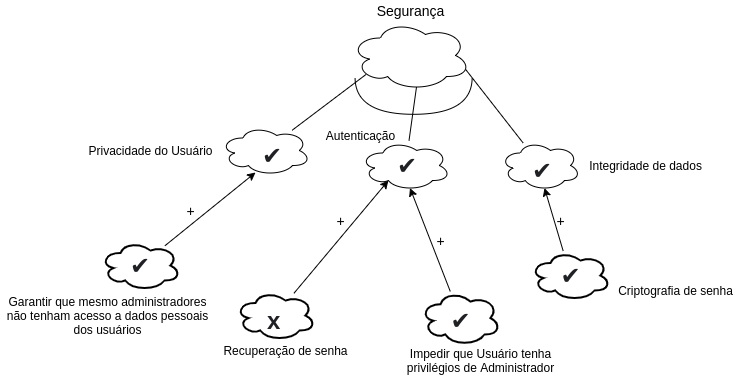

The diagram above was exported from draw.io. Its source (the exported page's mxGraphModel, read from the mxfile embedded in the PNG):
<mxGraphModel dx="796" dy="462" grid="1" gridSize="10" guides="1" tooltips="1" connect="1" arrows="1" fold="1" page="1" pageScale="1" pageWidth="850" pageHeight="1100" math="0" shadow="0">
  <root>
    <mxCell id="0" />
    <mxCell id="1" parent="0" />
    <mxCell id="8B_UWBOy5HelDt7LgQod-1" value="" style="ellipse;shape=cloud;whiteSpace=wrap;html=1;" parent="1" vertex="1">
      <mxGeometry x="350" y="70" width="120" height="70" as="geometry" />
    </mxCell>
    <mxCell id="8B_UWBOy5HelDt7LgQod-2" value="&lt;font style=&quot;font-size: 14px&quot;&gt;Segurança&lt;/font&gt;" style="text;html=1;align=center;verticalAlign=middle;resizable=0;points=[];autosize=1;" parent="1" vertex="1">
      <mxGeometry x="370" y="50" width="80" height="20" as="geometry" />
    </mxCell>
    <mxCell id="5OssYIo0n2cL2o7qmnMD-6" style="edgeStyle=none;rounded=0;orthogonalLoop=1;jettySize=auto;html=1;entryX=0.13;entryY=0.77;entryDx=0;entryDy=0;entryPerimeter=0;endArrow=none;endFill=0;" parent="1" source="8B_UWBOy5HelDt7LgQod-3" target="8B_UWBOy5HelDt7LgQod-1" edge="1">
      <mxGeometry relative="1" as="geometry" />
    </mxCell>
    <mxCell id="8B_UWBOy5HelDt7LgQod-3" value="" style="ellipse;shape=cloud;whiteSpace=wrap;html=1;" parent="1" vertex="1">
      <mxGeometry x="220" y="175" width="90" height="50" as="geometry" />
    </mxCell>
    <mxCell id="8B_UWBOy5HelDt7LgQod-4" value="Privacidade do Usuário" style="text;html=1;align=center;verticalAlign=middle;resizable=0;points=[];autosize=1;" parent="1" vertex="1">
      <mxGeometry x="80" y="190" width="140" height="20" as="geometry" />
    </mxCell>
    <mxCell id="5OssYIo0n2cL2o7qmnMD-7" style="edgeStyle=none;rounded=0;orthogonalLoop=1;jettySize=auto;html=1;entryX=0.96;entryY=0.7;entryDx=0;entryDy=0;entryPerimeter=0;endArrow=none;endFill=0;" parent="1" source="8B_UWBOy5HelDt7LgQod-5" target="8B_UWBOy5HelDt7LgQod-1" edge="1">
      <mxGeometry relative="1" as="geometry" />
    </mxCell>
    <mxCell id="8B_UWBOy5HelDt7LgQod-5" value="" style="ellipse;shape=cloud;whiteSpace=wrap;html=1;" parent="1" vertex="1">
      <mxGeometry x="500" y="190" width="80" height="50" as="geometry" />
    </mxCell>
    <mxCell id="8B_UWBOy5HelDt7LgQod-6" value="Integridade de dados" style="text;html=1;align=center;verticalAlign=middle;resizable=0;points=[];autosize=1;" parent="1" vertex="1">
      <mxGeometry x="580" y="205" width="130" height="20" as="geometry" />
    </mxCell>
    <mxCell id="5OssYIo0n2cL2o7qmnMD-3" style="rounded=0;orthogonalLoop=1;jettySize=auto;html=1;entryX=0.389;entryY=0.94;entryDx=0;entryDy=0;entryPerimeter=0;" parent="1" source="5OssYIo0n2cL2o7qmnMD-1" target="8B_UWBOy5HelDt7LgQod-3" edge="1">
      <mxGeometry relative="1" as="geometry" />
    </mxCell>
    <mxCell id="5OssYIo0n2cL2o7qmnMD-1" value="" style="ellipse;shape=cloud;whiteSpace=wrap;html=1;strokeWidth=2;" parent="1" vertex="1">
      <mxGeometry x="100" y="290" width="80" height="50" as="geometry" />
    </mxCell>
    <mxCell id="5OssYIo0n2cL2o7qmnMD-2" value="Garantir que mesmo administradores não tenham acesso a dados pessoais dos usuários" style="text;html=1;strokeColor=none;fillColor=none;align=center;verticalAlign=middle;whiteSpace=wrap;rounded=0;" parent="1" vertex="1">
      <mxGeometry y="340" width="215" height="50" as="geometry" />
    </mxCell>
    <mxCell id="5OssYIo0n2cL2o7qmnMD-4" value="&lt;font style=&quot;font-size: 14px&quot;&gt;+&lt;/font&gt;" style="text;html=1;align=center;verticalAlign=middle;resizable=0;points=[];autosize=1;" parent="1" vertex="1">
      <mxGeometry x="180" y="250" width="20" height="20" as="geometry" />
    </mxCell>
    <mxCell id="5OssYIo0n2cL2o7qmnMD-5" value="Criptografia de senha" style="text;html=1;align=center;verticalAlign=middle;resizable=0;points=[];autosize=1;" parent="1" vertex="1">
      <mxGeometry x="610" y="330" width="130" height="20" as="geometry" />
    </mxCell>
    <mxCell id="5OssYIo0n2cL2o7qmnMD-9" style="edgeStyle=none;rounded=0;orthogonalLoop=1;jettySize=auto;html=1;entryX=0.55;entryY=0.95;entryDx=0;entryDy=0;entryPerimeter=0;endArrow=classic;endFill=1;" parent="1" source="5OssYIo0n2cL2o7qmnMD-8" target="8B_UWBOy5HelDt7LgQod-5" edge="1">
      <mxGeometry relative="1" as="geometry" />
    </mxCell>
    <mxCell id="5OssYIo0n2cL2o7qmnMD-8" value="" style="ellipse;shape=cloud;whiteSpace=wrap;html=1;strokeWidth=2;" parent="1" vertex="1">
      <mxGeometry x="530" y="300" width="80" height="50" as="geometry" />
    </mxCell>
    <mxCell id="5OssYIo0n2cL2o7qmnMD-10" value="&lt;font style=&quot;font-size: 14px&quot;&gt;+&lt;/font&gt;" style="text;html=1;align=center;verticalAlign=middle;resizable=0;points=[];autosize=1;" parent="1" vertex="1">
      <mxGeometry x="550" y="260" width="20" height="20" as="geometry" />
    </mxCell>
    <mxCell id="5OssYIo0n2cL2o7qmnMD-14" style="edgeStyle=none;rounded=0;orthogonalLoop=1;jettySize=auto;html=1;entryX=0.55;entryY=0.95;entryDx=0;entryDy=0;entryPerimeter=0;endArrow=none;endFill=0;" parent="1" source="5OssYIo0n2cL2o7qmnMD-12" target="8B_UWBOy5HelDt7LgQod-1" edge="1">
      <mxGeometry relative="1" as="geometry" />
    </mxCell>
    <mxCell id="5OssYIo0n2cL2o7qmnMD-12" value="" style="ellipse;shape=cloud;whiteSpace=wrap;html=1;strokeWidth=1;" parent="1" vertex="1">
      <mxGeometry x="360" y="190" width="90" height="50" as="geometry" />
    </mxCell>
    <mxCell id="5OssYIo0n2cL2o7qmnMD-13" value="Autenticação" style="text;html=1;align=center;verticalAlign=middle;resizable=0;points=[];autosize=1;" parent="1" vertex="1">
      <mxGeometry x="320" y="175" width="80" height="20" as="geometry" />
    </mxCell>
    <mxCell id="5OssYIo0n2cL2o7qmnMD-16" style="edgeStyle=none;rounded=0;orthogonalLoop=1;jettySize=auto;html=1;entryX=0.31;entryY=0.8;entryDx=0;entryDy=0;entryPerimeter=0;endArrow=classic;endFill=1;" parent="1" source="5OssYIo0n2cL2o7qmnMD-15" target="5OssYIo0n2cL2o7qmnMD-12" edge="1">
      <mxGeometry relative="1" as="geometry" />
    </mxCell>
    <mxCell id="5OssYIo0n2cL2o7qmnMD-15" value="" style="ellipse;shape=cloud;whiteSpace=wrap;html=1;strokeWidth=2;" parent="1" vertex="1">
      <mxGeometry x="235" y="340" width="80" height="50" as="geometry" />
    </mxCell>
    <mxCell id="5OssYIo0n2cL2o7qmnMD-17" value="Recuperação de senha" style="text;html=1;align=center;verticalAlign=middle;resizable=0;points=[];autosize=1;" parent="1" vertex="1">
      <mxGeometry x="215" y="390" width="140" height="20" as="geometry" />
    </mxCell>
    <mxCell id="5OssYIo0n2cL2o7qmnMD-19" value="&lt;font style=&quot;font-size: 14px&quot;&gt;+&lt;/font&gt;" style="text;html=1;align=center;verticalAlign=middle;resizable=0;points=[];autosize=1;" parent="1" vertex="1">
      <mxGeometry x="330" y="260" width="20" height="20" as="geometry" />
    </mxCell>
    <mxCell id="5OssYIo0n2cL2o7qmnMD-21" style="edgeStyle=none;rounded=0;orthogonalLoop=1;jettySize=auto;html=1;entryX=0.55;entryY=0.95;entryDx=0;entryDy=0;entryPerimeter=0;endArrow=classic;endFill=1;" parent="1" source="5OssYIo0n2cL2o7qmnMD-20" target="5OssYIo0n2cL2o7qmnMD-12" edge="1">
      <mxGeometry relative="1" as="geometry" />
    </mxCell>
    <mxCell id="5OssYIo0n2cL2o7qmnMD-20" value="" style="ellipse;shape=cloud;whiteSpace=wrap;html=1;strokeWidth=2;" parent="1" vertex="1">
      <mxGeometry x="420" y="340" width="80" height="55" as="geometry" />
    </mxCell>
    <mxCell id="5OssYIo0n2cL2o7qmnMD-22" value="Impedir que Usuário tenha&lt;br&gt;privilégios de Administrador" style="text;html=1;align=center;verticalAlign=middle;resizable=0;points=[];autosize=1;" parent="1" vertex="1">
      <mxGeometry x="400" y="395" width="160" height="30" as="geometry" />
    </mxCell>
    <mxCell id="5OssYIo0n2cL2o7qmnMD-23" value="&lt;font style=&quot;font-size: 14px&quot;&gt;+&lt;/font&gt;" style="text;html=1;align=center;verticalAlign=middle;resizable=0;points=[];autosize=1;" parent="1" vertex="1">
      <mxGeometry x="430" y="280" width="20" height="20" as="geometry" />
    </mxCell>
    <mxCell id="5OssYIo0n2cL2o7qmnMD-24" value="" style="shape=requiredInterface;html=1;verticalLabelPosition=bottom;strokeWidth=1;rotation=90;" parent="1" vertex="1">
      <mxGeometry x="394.73" y="86.89" width="36.76" height="117.07" as="geometry" />
    </mxCell>
    <mxCell id="OOReeOL0vkde0k2mBiXO-1" value="&lt;span style=&quot;color: rgb(32 , 33 , 36) ; font-family: &amp;#34;arial&amp;#34; , sans-serif ; font-size: 24px ; text-align: left ; background-color: rgb(255 , 255 , 255)&quot;&gt;✔&lt;/span&gt;" style="text;html=1;strokeColor=none;fillColor=none;align=center;verticalAlign=middle;whiteSpace=wrap;rounded=0;" vertex="1" parent="1">
      <mxGeometry x="120" y="305" width="40" height="20" as="geometry" />
    </mxCell>
    <mxCell id="OOReeOL0vkde0k2mBiXO-3" value="&lt;span style=&quot;color: rgb(32 , 33 , 36) ; font-family: &amp;#34;arial&amp;#34; , sans-serif ; font-size: 24px ; font-style: normal ; letter-spacing: normal ; text-align: left ; text-indent: 0px ; text-transform: none ; word-spacing: 0px ; background-color: rgb(255 , 255 , 255) ; display: inline ; float: none&quot;&gt;&lt;b&gt;x&lt;/b&gt;&lt;/span&gt;" style="text;whiteSpace=wrap;html=1;" vertex="1" parent="1">
      <mxGeometry x="265" y="350" width="50" height="30" as="geometry" />
    </mxCell>
    <mxCell id="OOReeOL0vkde0k2mBiXO-5" value="&lt;span style=&quot;color: rgb(32 , 33 , 36) ; font-family: &amp;#34;arial&amp;#34; , sans-serif ; font-size: 24px ; text-align: left ; background-color: rgb(255 , 255 , 255)&quot;&gt;✔&lt;/span&gt;" style="text;html=1;align=center;verticalAlign=middle;resizable=0;points=[];autosize=1;" vertex="1" parent="1">
      <mxGeometry x="440" y="360" width="40" height="20" as="geometry" />
    </mxCell>
    <mxCell id="OOReeOL0vkde0k2mBiXO-6" value="&lt;span style=&quot;color: rgb(32 , 33 , 36) ; font-family: &amp;#34;arial&amp;#34; , sans-serif ; font-size: 24px ; text-align: left ; background-color: rgb(255 , 255 , 255)&quot;&gt;✔&lt;/span&gt;" style="text;html=1;align=center;verticalAlign=middle;resizable=0;points=[];autosize=1;" vertex="1" parent="1">
      <mxGeometry x="550" y="315" width="40" height="20" as="geometry" />
    </mxCell>
    <mxCell id="OOReeOL0vkde0k2mBiXO-7" value="&lt;meta charset=&quot;utf-8&quot;&gt;&lt;span style=&quot;color: rgb(32, 33, 36); font-family: arial, sans-serif; font-size: 24px; font-style: normal; font-weight: 400; letter-spacing: normal; text-align: left; text-indent: 0px; text-transform: none; word-spacing: 0px; background-color: rgb(255, 255, 255); display: inline; float: none;&quot;&gt;✔&lt;/span&gt;" style="text;whiteSpace=wrap;html=1;" vertex="1" parent="1">
      <mxGeometry x="260" y="185" width="50" height="30" as="geometry" />
    </mxCell>
    <mxCell id="OOReeOL0vkde0k2mBiXO-8" value="&lt;meta charset=&quot;utf-8&quot;&gt;&lt;span style=&quot;color: rgb(32, 33, 36); font-family: arial, sans-serif; font-size: 24px; font-style: normal; font-weight: 400; letter-spacing: normal; text-align: left; text-indent: 0px; text-transform: none; word-spacing: 0px; background-color: rgb(255, 255, 255); display: inline; float: none;&quot;&gt;✔&lt;/span&gt;" style="text;whiteSpace=wrap;html=1;" vertex="1" parent="1">
      <mxGeometry x="394.73" y="195" width="50" height="30" as="geometry" />
    </mxCell>
    <mxCell id="OOReeOL0vkde0k2mBiXO-9" value="&lt;meta charset=&quot;utf-8&quot;&gt;&lt;span style=&quot;color: rgb(32, 33, 36); font-family: arial, sans-serif; font-size: 24px; font-style: normal; font-weight: 400; letter-spacing: normal; text-align: left; text-indent: 0px; text-transform: none; word-spacing: 0px; background-color: rgb(255, 255, 255); display: inline; float: none;&quot;&gt;✔&lt;/span&gt;" style="text;whiteSpace=wrap;html=1;" vertex="1" parent="1">
      <mxGeometry x="530" y="200" width="50" height="30" as="geometry" />
    </mxCell>
  </root>
</mxGraphModel>